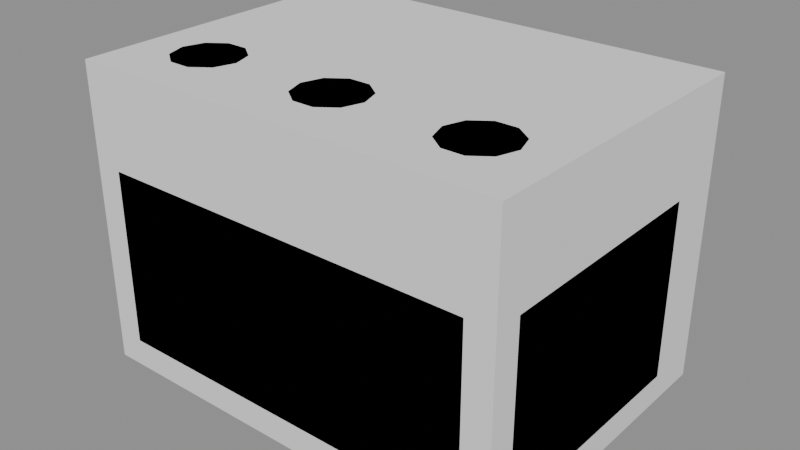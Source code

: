 # Source: Prop_Brk_AssemblyPiece_Engine.blend  (saved by Blender 4.3.34; exported with 4.5.12 LTS)
import bpy
from mathutils import Matrix  # noqa: F401  (used for matrix-valued properties, if any)

bpy.ops.wm.read_factory_settings(use_empty=True)
scene = bpy.context.scene
scene.name = 'Scene'

# ---- materials (node trees are filled in below, after node groups)
mat_prop_brk_assemblypiece_engine_m0 = bpy.data.materials.new('Prop_Brk_AssemblyPiece_Engine_M0')
mat_prop_brk_assemblypiece_engine_m0.diffuse_color = (0.2674, 0.2674, 0.2888, 1.0)
mat_prop_brk_assemblypiece_engine_m1 = bpy.data.materials.new('Prop_Brk_AssemblyPiece_Engine_M1')
mat_prop_brk_assemblypiece_engine_m1.diffuse_color = (0.01992, 0.01891, 0.02899, 1.0)

# ---- material node trees
mat_prop_brk_assemblypiece_engine_m0.use_nodes = True; mat_prop_brk_assemblypiece_engine_m0.node_tree.nodes.clear()
_N = mat_prop_brk_assemblypiece_engine_m0.node_tree.nodes; _L = mat_prop_brk_assemblypiece_engine_m0.node_tree.links
n0 = _N.new('ShaderNodeBsdfPrincipled'); n0.name = 'Principled BSDF'; n0.location = (10, 300)
n0.inputs[0].default_value = (0.2674, 0.2674, 0.2888, 1.0)
n0.inputs[2].default_value = 0.45
n1 = _N.new('ShaderNodeOutputMaterial'); n1.name = 'Material Output'; n1.location = (300, 300)
_L.new(n0.outputs[0], n1.inputs[0])
n1.is_active_output = True
mat_prop_brk_assemblypiece_engine_m1.use_nodes = True; mat_prop_brk_assemblypiece_engine_m1.node_tree.nodes.clear()
_N = mat_prop_brk_assemblypiece_engine_m1.node_tree.nodes; _L = mat_prop_brk_assemblypiece_engine_m1.node_tree.links
n0 = _N.new('ShaderNodeBsdfPrincipled'); n0.name = 'Principled BSDF'; n0.location = (10, 300)
n0.inputs[0].default_value = (0.01992, 0.01891, 0.02899, 1.0)
n0.inputs[2].default_value = 0.6
n1 = _N.new('ShaderNodeOutputMaterial'); n1.name = 'Material Output'; n1.location = (300, 300)
_L.new(n0.outputs[0], n1.inputs[0])
n1.is_active_output = True

# ---- meshes
me_prop_brk_assemblypiece_engine = bpy.data.meshes.new('Prop_Brk_AssemblyPiece_Engine')
me_prop_brk_assemblypiece_engine.from_pydata([(-0.327, -0.202, 0.0), (-0.327, -0.25, 0.048), (-0.375, -0.202, 0.048), (-0.327, -0.25, 0.352), (-0.327, -0.202, 0.4), (-0.375, -0.202, 0.352), (-0.327, 0.202, 0.0), (-0.375, 0.202, 0.048), (-0.327, 0.25, 0.048), (-0.327, 0.202, 0.4), (-0.327, 0.25, 0.352), (-0.375, 0.202, 0.352), (0.327, -0.202, 0.0), (0.375, -0.202, 0.048), (0.327, -0.25, 0.048), (0.327, -0.202, 0.4), (0.327, -0.25, 0.352), (0.375, -0.202, 0.352), (0.327, 0.202, 0.0), (0.327, 0.25, 0.048), (0.375, 0.202, 0.048), (0.327, 0.202, 0.4), (0.375, 0.202, 0.352), (0.327, 0.25, 0.352), (-0.19, -0.12, 0.4), (-0.2015, -0.08473, 0.4), (-0.2315, -0.06294, 0.4), (-0.2685, -0.06294, 0.4), (-0.2985, -0.08473, 0.4), (-0.31, -0.12, 0.4), (-0.2985, -0.1553, 0.4), (-0.2685, -0.1771, 0.4), (-0.2315, -0.1771, 0.4), (-0.2015, -0.1553, 0.4), (-0.19, -0.12, 0.52), (-0.2015, -0.08473, 0.52), (-0.2315, -0.06294, 0.52), (-0.2685, -0.06294, 0.52), (-0.2985, -0.08473, 0.52), (-0.31, -0.12, 0.52), (-0.2985, -0.1553, 0.52), (-0.2685, -0.1771, 0.52), (-0.2315, -0.1771, 0.52), (-0.2015, -0.1553, 0.52), (0.06, -0.12, 0.4), (0.04854, -0.08473, 0.4), (0.01854, -0.06294, 0.4), (-0.01854, -0.06294, 0.4), (-0.04854, -0.08473, 0.4), (-0.06, -0.12, 0.4), (-0.04854, -0.1553, 0.4), (-0.01854, -0.1771, 0.4), (0.01854, -0.1771, 0.4), (0.04854, -0.1553, 0.4), (0.06, -0.12, 0.52), (0.04854, -0.08473, 0.52), (0.01854, -0.06294, 0.52), (-0.01854, -0.06294, 0.52), (-0.04854, -0.08473, 0.52), (-0.06, -0.12, 0.52), (-0.04854, -0.1553, 0.52), (-0.01854, -0.1771, 0.52), (0.01854, -0.1771, 0.52), (0.04854, -0.1553, 0.52), (0.31, -0.12, 0.4), (0.2985, -0.08473, 0.4), (0.2685, -0.06294, 0.4), (0.2315, -0.06294, 0.4), (0.2015, -0.08473, 0.4), (0.19, -0.12, 0.4), (0.2015, -0.1553, 0.4), (0.2315, -0.1771, 0.4), (0.2685, -0.1771, 0.4), (0.2985, -0.1553, 0.4), (0.31, -0.12, 0.52), (0.2985, -0.08473, 0.52), (0.2685, -0.06294, 0.52), (0.2315, -0.06294, 0.52), (0.2015, -0.08473, 0.52), (0.19, -0.12, 0.52), (0.2015, -0.1553, 0.52), (0.2315, -0.1771, 0.52), (0.2685, -0.1771, 0.52), (0.2985, -0.1553, 0.52), (0.34, 0.2, 0.12), (0.3283, 0.2, 0.1483), (0.3, 0.2, 0.16), (0.2717, 0.2, 0.1483), (0.26, 0.2, 0.12), (0.2717, 0.2, 0.09172), (0.3, 0.2, 0.08), (0.3283, 0.2, 0.09172), (0.34, 0.3, 0.12), (0.3283, 0.3, 0.1483), (0.3, 0.3, 0.16), (0.2717, 0.3, 0.1483), (0.26, 0.3, 0.12), (0.2717, 0.3, 0.09172), (0.3, 0.3, 0.08), (0.3283, 0.3, 0.09172), (-0.19, 0.125, 0.4), (-0.2076, 0.1674, 0.4), (-0.25, 0.185, 0.4), (-0.2924, 0.1674, 0.4), (-0.31, 0.125, 0.4), (-0.2924, 0.08257, 0.4), (-0.25, 0.065, 0.4), (-0.2076, 0.08257, 0.4), (-0.19, 0.125, 0.44), (-0.2076, 0.1674, 0.44), (-0.25, 0.185, 0.44), (-0.2924, 0.1674, 0.44), (-0.31, 0.125, 0.44), (-0.2924, 0.08257, 0.44), (-0.25, 0.065, 0.44), (-0.2076, 0.08257, 0.44), (0.06, 0.125, 0.4), (0.04243, 0.1674, 0.4), (3.674e-18, 0.185, 0.4), (-0.04243, 0.1674, 0.4), (-0.06, 0.125, 0.4), (-0.04243, 0.08257, 0.4), (-1.102e-17, 0.065, 0.4), (0.04243, 0.08257, 0.4), (0.06, 0.125, 0.44), (0.04243, 0.1674, 0.44), (3.674e-18, 0.185, 0.44), (-0.04243, 0.1674, 0.44), (-0.06, 0.125, 0.44), (-0.04243, 0.08257, 0.44), (-1.102e-17, 0.065, 0.44), (0.04243, 0.08257, 0.44), (0.31, 0.125, 0.4), (0.2924, 0.1674, 0.4), (0.25, 0.185, 0.4), (0.2076, 0.1674, 0.4), (0.19, 0.125, 0.4), (0.2076, 0.08257, 0.4), (0.25, 0.065, 0.4), (0.2924, 0.08257, 0.4), (0.31, 0.125, 0.44), (0.2924, 0.1674, 0.44), (0.25, 0.185, 0.44), (0.2076, 0.1674, 0.44), (0.19, 0.125, 0.44), (0.2076, 0.08257, 0.44), (0.25, 0.065, 0.44), (0.2924, 0.08257, 0.44)], [], [(14, 16, 3, 1), (20, 22, 17, 13), (21, 9, 4, 15), (2, 5, 11, 7), (8, 10, 23, 19), (0, 1, 2), (3, 4, 5), (6, 7, 8), (9, 10, 11), (12, 13, 14), (15, 16, 17), (18, 19, 20), (21, 22, 23), (6, 0, 2, 7), (1, 3, 5, 2), (4, 9, 11, 5), (10, 8, 7, 11), (18, 6, 8, 19), (9, 21, 23, 10), (22, 20, 19, 23), (12, 18, 20, 13), (21, 15, 17, 22), (16, 14, 13, 17), (0, 12, 14, 1), (15, 4, 3, 16), (6, 18, 12, 0), (24, 25, 35, 34), (25, 26, 36, 35), (26, 27, 37, 36), (27, 28, 38, 37), (28, 29, 39, 38), (29, 30, 40, 39), (30, 31, 41, 40), (31, 32, 42, 41), (32, 33, 43, 42), (33, 24, 34, 43), (33, 32, 31, 30, 29, 28, 27, 26, 25, 24), (34, 35, 36, 37, 38, 39, 40, 41, 42, 43), (44, 45, 55, 54), (45, 46, 56, 55), (46, 47, 57, 56), (47, 48, 58, 57), (48, 49, 59, 58), (49, 50, 60, 59), (50, 51, 61, 60), (51, 52, 62, 61), (52, 53, 63, 62), (53, 44, 54, 63), (53, 52, 51, 50, 49, 48, 47, 46, 45, 44), (54, 55, 56, 57, 58, 59, 60, 61, 62, 63), (64, 65, 75, 74), (65, 66, 76, 75), (66, 67, 77, 76), (67, 68, 78, 77), (68, 69, 79, 78), (69, 70, 80, 79), (70, 71, 81, 80), (71, 72, 82, 81), (72, 73, 83, 82), (73, 64, 74, 83), (73, 72, 71, 70, 69, 68, 67, 66, 65, 64), (74, 75, 76, 77, 78, 79, 80, 81, 82, 83), (84, 92, 93, 85), (85, 93, 94, 86), (86, 94, 95, 87), (87, 95, 96, 88), (88, 96, 97, 89), (89, 97, 98, 90), (90, 98, 99, 91), (91, 99, 92, 84), (91, 84, 85, 86, 87, 88, 89, 90), (92, 99, 98, 97, 96, 95, 94, 93), (100, 101, 109, 108), (101, 102, 110, 109), (102, 103, 111, 110), (103, 104, 112, 111), (104, 105, 113, 112), (105, 106, 114, 113), (106, 107, 115, 114), (107, 100, 108, 115), (107, 106, 105, 104, 103, 102, 101, 100), (108, 109, 110, 111, 112, 113, 114, 115), (116, 117, 125, 124), (117, 118, 126, 125), (118, 119, 127, 126), (119, 120, 128, 127), (120, 121, 129, 128), (121, 122, 130, 129), (122, 123, 131, 130), (123, 116, 124, 131), (123, 122, 121, 120, 119, 118, 117, 116), (124, 125, 126, 127, 128, 129, 130, 131), (132, 133, 141, 140), (133, 134, 142, 141), (134, 135, 143, 142), (135, 136, 144, 143), (136, 137, 145, 144), (137, 138, 146, 145), (138, 139, 147, 146), (139, 132, 140, 147), (139, 138, 137, 136, 135, 134, 133, 132), (140, 141, 142, 143, 144, 145, 146, 147)])
me_prop_brk_assemblypiece_engine.polygons.foreach_set('material_index', [0, 0, 0, 0, 0, 0, 0, 0, 0, 0, 0, 0, 0, 0, 0, 0, 0, 0, 0, 0, 0, 0, 0, 0, 0, 0, 1, 1, 1, 1, 1, 1, 1, 1, 1, 1, 1, 1, 1, 1, 1, 1, 1, 1, 1, 1, 1, 1, 1, 1, 1, 1, 1, 1, 1, 1, 1, 1, 1, 1, 1, 1, 1, 1, 1, 1, 1, 1, 1, 1, 1, 1, 0, 0, 0, 0, 0, 0, 0, 0, 0, 0, 0, 0, 0, 0, 0, 0, 0, 0, 0, 0, 0, 0, 0, 0, 0, 0, 0, 0, 0, 0])
me_prop_brk_assemblypiece_engine.materials.append(mat_prop_brk_assemblypiece_engine_m0)
me_prop_brk_assemblypiece_engine.materials.append(mat_prop_brk_assemblypiece_engine_m1)
me_prop_brk_assemblypiece_engine.update()
me_ucx_prop_brk_assemblypiece_engine_00 = bpy.data.meshes.new('UCX_Prop_Brk_AssemblyPiece_Engine_00')
me_ucx_prop_brk_assemblypiece_engine_00.from_pydata([(-0.375, -0.25, 0.0), (-0.375, -0.25, 0.52), (-0.375, 0.3, 0.0), (-0.375, 0.3, 0.52), (0.375, -0.25, 0.0), (0.375, -0.25, 0.52), (0.375, 0.3, 0.0), (0.375, 0.3, 0.52)], [], [(0, 1, 3, 2), (2, 3, 7, 6), (6, 7, 5, 4), (4, 5, 1, 0), (2, 6, 4, 0), (7, 3, 1, 5)])
me_ucx_prop_brk_assemblypiece_engine_00.update()

# ---- objects
ob_prop_brk_assemblypiece_engine = bpy.data.objects.new('Prop_Brk_AssemblyPiece_Engine', me_prop_brk_assemblypiece_engine)
ob_socket_snap_base = bpy.data.objects.new('SOCKET_Snap_Base', None)
ob_ucx_prop_brk_assemblypiece_engine_00 = bpy.data.objects.new('UCX_Prop_Brk_AssemblyPiece_Engine_00', me_ucx_prop_brk_assemblypiece_engine_00)

# ---- transforms, parenting, visibility, modifiers, constraints
ob_prop_brk_assemblypiece_engine.location = (0.0, 0.0, 0.0)
ob_socket_snap_base.parent = ob_prop_brk_assemblypiece_engine
ob_socket_snap_base.location = (0.0, 0.0, 0.0)
ob_socket_snap_base.rotation_mode = 'QUATERNION'
ob_socket_snap_base.rotation_quaternion = (0.0, 0.0, -0.7071, 0.7071)
ob_socket_snap_base.empty_display_type = 'ARROWS'
ob_socket_snap_base.empty_display_size = 0.03
ob_ucx_prop_brk_assemblypiece_engine_00.parent = ob_prop_brk_assemblypiece_engine
ob_ucx_prop_brk_assemblypiece_engine_00.location = (0.0, 0.0, 0.0)
ob_ucx_prop_brk_assemblypiece_engine_00.display_type = 'WIRE'

# ---- collection membership
scene.collection.objects.link(ob_prop_brk_assemblypiece_engine)
scene.collection.objects.link(ob_socket_snap_base)
scene.collection.objects.link(ob_ucx_prop_brk_assemblypiece_engine_00)

# ---- scene / render settings (as saved in the file)
scene.frame_start = 1; scene.frame_end = 250; scene.frame_set(1)
scene.render.engine = 'BLENDER_EEVEE_NEXT'
bpy.context.view_layer.update()

# ---- added for rendering (the .blend has no active camera and no usable light): camera, sun + grey world if the file has none
cam_auto = bpy.data.cameras.new('AutoCamera')
cam_auto.lens = 50.0
cam_auto.sensor_width = 36.0
cam_auto.clip_end = 1000.0
ob_auto_camera = bpy.data.objects.new('AutoCamera', cam_auto)
scene.collection.objects.link(ob_auto_camera)
ob_auto_camera.location = (0.985874, -1.15805, 1.0487)
ob_auto_camera.rotation_euler = (1.09748, -7.21219e-08, 0.694738)
scene.camera = ob_auto_camera
light_auto_sun = bpy.data.lights.new('AutoSun', 'SUN')
light_auto_sun.energy = 3.0
light_auto_sun.angle = 0.0523599
ob_auto_sun = bpy.data.objects.new('AutoSun', light_auto_sun)
scene.collection.objects.link(ob_auto_sun)
ob_auto_sun.rotation_euler = (0.872665, 0.174533, 0.523599)
if scene.world is None:
    world_auto = bpy.data.worlds.new('AutoWorld')
    world_auto.color = (0.3, 0.3, 0.3)
    scene.world = world_auto
bpy.context.view_layer.update()
